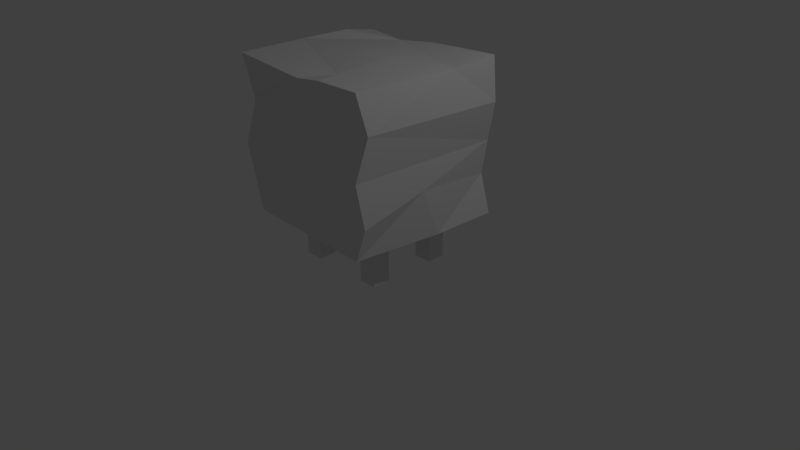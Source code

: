 # Source: shrubbery.blend  (saved by Blender 2.77.0; exported with 4.5.12 LTS)
import bpy
from mathutils import Matrix  # noqa: F401  (used for matrix-valued properties, if any)

bpy.ops.wm.read_factory_settings(use_empty=True)
scene = bpy.context.scene
scene.name = 'Scene'

# ---- collections
col_collection_1 = bpy.data.collections.new('Collection 1'); scene.collection.children.link(col_collection_1)

# ---- materials (node trees are filled in below, after node groups)
mat_material = bpy.data.materials.new('Material')
mat_material.alpha_threshold = 0.0
mat_material.use_transparent_shadow = False
mat_material.preview_render_type = 'CUBE'
mat_material.roughness = 0.5
mat_material.specular_intensity = 0.0
mat_material.line_color = (0.0, 0.0, 0.0, 1.0)

# ---- material node trees

# ---- world
world_world = bpy.data.worlds.new('World'); scene.world = world_world
world_world.color = (0.05088, 0.05088, 0.05088)
world_world.use_sun_shadow = False
world_world.sun_shadow_jitter_overblur = 0.0
world_world.cycles.sampling_method = 'MANUAL'

# ---- cameras
cam_camera = bpy.data.cameras.new('Camera')
cam_camera.clip_end = 100.0
cam_camera.lens = 35.0
cam_camera.sensor_width = 32.0
cam_camera.sensor_height = 18.0
cam_camera.ortho_scale = 7.314
cam_camera.dof.focus_distance = 0.0
cam_camera.dof.aperture_fstop = 128.0

# ---- lights
light_lamp = bpy.data.lights.new('Lamp', 'POINT')
light_lamp.transmission_factor = 0.0
light_lamp.cutoff_distance = 30.0
light_lamp.energy = 100.0
light_lamp.shadow_buffer_clip_start = 1.001
light_lamp.shadow_soft_size = 0.1
light_lamp.shadow_maximum_resolution = 0.006
light_lamp.use_absolute_resolution = True

# ---- meshes
me_cube = bpy.data.meshes.new('Cube')
me_cube.from_pydata([(1.07, 0.9793, 0.626), (0.9388, -1.058, 0.631), (-1.036, -0.9403, 0.5986), (-1.009, 1.046, 0.6048), (1.039, 1.013, 2.615), (0.9336, -0.9945, 2.595), (-1.038, -1.032, 2.643), (-1.047, 0.9512, 2.588), (0.9963, 0.4547, 0.6314), (1.048, 0.04358, 0.6115), (0.9685, -0.3833, 0.5773), (0.4393, 1.006, 0.664), (0.05181, 0.9476, 0.5988), (-0.5215, 1.021, 0.6151), (0.9343, 1.003, 1.06), (0.9479, 1.055, 1.591), (1.077, 1.009, 2.09), (0.4192, -1.02, 0.6645), (-0.01185, -1.054, 0.5874), (-0.4098, -0.9519, 0.6488), (1.05, -1.029, 1.072), (0.9531, -1.085, 1.609), (1.064, -0.9862, 2.106), (-0.9978, -0.4637, 0.6002), (-0.9765, 0.04686, 0.6343), (-0.9673, 0.5355, 0.591), (-0.9745, -0.9725, 1.136), (-1.028, -1.129, 1.596), (-0.9867, -0.9228, 2.193), (-1.038, 1.118, 1.143), (-0.961, 0.9504, 1.634), (-1.004, 1.038, 2.182), (0.974, 0.4735, 2.537), (0.9977, 0.03566, 2.678), (0.9773, -0.4712, 2.585), (0.3991, 1.049, 2.571), (0.009795, 1.06, 2.551), (-0.5009, 0.9267, 2.551), (0.4478, -1.076, 2.609), (0.0219, -0.9515, 2.528), (-0.4491, -1.011, 2.608), (-1.041, -0.4596, 2.619), (-1.097, -0.00121, 2.63), (-0.965, 0.4951, 2.654), (0.5678, 1.023, 2.195), (0.03139, 1.089, 2.177), (-0.514, 0.9998, 2.13), (0.462, 1.057, 1.602), (0.01396, 1.016, 1.596), (-0.4549, 0.9246, 1.621), (0.4312, 1.019, 1.072), (-0.07731, 1.116, 1.084), (-0.5415, 1.068, 1.121), (-1.055, -0.5176, 1.121), (-1.074, 0.1499, 1.176), (-1.018, 0.5664, 1.065), (-1.018, -0.6082, 1.615), (-0.943, -0.1427, 1.656), (-1.007, 0.4445, 1.625), (-1.066, -0.5002, 2.16), (-1.097, 0.001456, 2.155), (-1.065, 0.5167, 2.135), (0.5566, -1.068, 1.077), (0.003938, -0.9788, 1.097), (-0.5161, -0.973, 1.093), (0.4272, -1.049, 1.626), (0.1036, -1.029, 1.862), (-0.4545, -1.063, 1.618), (0.4983, -0.9279, 2.198), (-0.07674, -1.006, 2.174), (-0.5428, -1.044, 2.153), (0.9199, 0.5329, 1.084), (1.016, 0.06027, 1.052), (0.9869, -0.4943, 1.036), (0.9699, 0.4396, 1.598), (0.9697, 0.001457, 1.534), (1.007, -0.4925, 1.615), (1.1, 0.5096, 2.08), (1.069, -0.02068, 2.104), (1.047, -0.6016, 2.058), (0.3945, 0.5047, 2.546), (0.4149, 0.0381, 2.59), (0.4677, -0.5854, 2.636), (0.005314, 0.6263, 2.539), (0.05733, 0.2184, 2.635), (0.08573, -0.5052, 2.488), (-0.4629, 0.4293, 2.567), (-0.5152, 0.02367, 2.608), (-0.458, -0.4881, 2.565), (0.5157, 0.462, 0.589), (0.001872, 0.504, 0.6448), (-0.4701, 0.5257, 0.566), (0.5556, -0.001974, 0.6061), (-0.08686, 0.05155, 0.613), (-0.4396, 0.03305, 0.6398), (0.5558, -0.409, 0.5743), (-0.1195, -0.3914, 0.5888), (-0.5368, -0.4569, 0.5411), (-0.6436, 0.3734, -0.006829), (-0.6436, 0.3734, 0.7188), (-0.6436, 0.6182, -0.006829), (-0.6436, 0.6182, 0.7188), (-0.3989, 0.3734, -0.006829), (-0.3989, 0.3734, 0.7188), (-0.3989, 0.6182, -0.006829), (-0.3989, 0.6182, 0.7188), (0.3862, 0.3734, -0.006829), (0.3862, 0.3734, 0.7188), (0.3862, 0.6182, -0.006829), (0.3862, 0.6182, 0.7188), (0.6309, 0.3734, -0.006829), (0.6309, 0.3734, 0.7188), (0.6309, 0.6182, -0.006829), (0.6309, 0.6182, 0.7188), (-0.6436, -0.5546, -0.006829), (-0.6436, -0.5546, 0.7188), (-0.6436, -0.3099, -0.006829), (-0.6436, -0.3099, 0.7188), (-0.3989, -0.5546, -0.006829), (-0.3989, -0.5546, 0.7188), (-0.3989, -0.3099, -0.006829), (-0.3989, -0.3099, 0.7188), (0.3862, -0.5546, -0.006829), (0.3862, -0.5546, 0.7188), (0.3862, -0.3099, -0.006829), (0.3862, -0.3099, 0.7188), (0.6309, -0.5546, -0.006829), (0.6309, -0.5546, 0.7188), (0.6309, -0.3099, -0.006829), (0.6309, -0.3099, 0.7188)], [], [(97, 19, 2, 23), (88, 41, 6, 40), (79, 34, 5, 22), (70, 40, 6, 28), (61, 43, 7, 31), (52, 13, 3, 29), (37, 46, 31, 7), (46, 49, 30, 31), (49, 52, 29, 30), (4, 16, 44, 35), (35, 44, 45, 36), (36, 45, 46, 37), (16, 15, 47, 44), (44, 47, 48, 45), (45, 48, 49, 46), (15, 14, 50, 47), (47, 50, 51, 48), (48, 51, 52, 49), (14, 0, 11, 50), (50, 11, 12, 51), (51, 12, 13, 52), (25, 55, 29, 3), (55, 58, 30, 29), (58, 61, 31, 30), (2, 26, 53, 23), (23, 53, 54, 24), (24, 54, 55, 25), (26, 27, 56, 53), (53, 56, 57, 54), (54, 57, 58, 55), (27, 28, 59, 56), (56, 59, 60, 57), (57, 60, 61, 58), (28, 6, 41, 59), (59, 41, 42, 60), (60, 42, 43, 61), (19, 64, 26, 2), (64, 67, 27, 26), (67, 70, 28, 27), (1, 20, 62, 17), (17, 62, 63, 18), (18, 63, 64, 19), (20, 21, 65, 62), (62, 65, 66, 63), (63, 66, 67, 64), (21, 22, 68, 65), (65, 68, 69, 66), (66, 69, 70, 67), (22, 5, 38, 68), (68, 38, 39, 69), (69, 39, 40, 70), (10, 73, 20, 1), (73, 76, 21, 20), (76, 79, 22, 21), (0, 14, 71, 8), (8, 71, 72, 9), (9, 72, 73, 10), (14, 15, 74, 71), (71, 74, 75, 72), (72, 75, 76, 73), (15, 16, 77, 74), (74, 77, 78, 75), (75, 78, 79, 76), (16, 4, 32, 77), (77, 32, 33, 78), (78, 33, 34, 79), (34, 82, 38, 5), (82, 85, 39, 38), (85, 88, 40, 39), (4, 35, 80, 32), (32, 80, 81, 33), (33, 81, 82, 34), (35, 36, 83, 80), (80, 83, 84, 81), (81, 84, 85, 82), (36, 37, 86, 83), (83, 86, 87, 84), (84, 87, 88, 85), (37, 7, 43, 86), (86, 43, 42, 87), (87, 42, 41, 88), (13, 91, 25, 3), (91, 94, 24, 25), (94, 97, 23, 24), (0, 8, 89, 11), (11, 89, 90, 12), (12, 90, 91, 13), (8, 9, 92, 89), (89, 92, 93, 90), (90, 93, 94, 91), (9, 10, 95, 92), (92, 95, 96, 93), (93, 96, 97, 94), (10, 1, 17, 95), (95, 17, 18, 96), (96, 18, 19, 97), (99, 101, 100, 98), (101, 105, 104, 100), (105, 103, 102, 104), (103, 99, 98, 102), (98, 100, 104, 102), (103, 105, 101, 99), (107, 109, 108, 106), (109, 113, 112, 108), (113, 111, 110, 112), (111, 107, 106, 110), (106, 108, 112, 110), (111, 113, 109, 107), (115, 117, 116, 114), (117, 121, 120, 116), (121, 119, 118, 120), (119, 115, 114, 118), (114, 116, 120, 118), (119, 121, 117, 115), (123, 125, 124, 122), (125, 129, 128, 124), (129, 127, 126, 128), (127, 123, 122, 126), (122, 124, 128, 126), (127, 129, 125, 123)])
_uv = me_cube.uv_layers.new(name='UVMap')
_uv.uv.foreach_set('vector', [0.7664, 0.4571, 0.6938, 0.4791, 0.6929, 0.3811, 0.7635, 0.385, 0.228, 0.2583, 0.3143, 0.2567, 0.3113, 0.3462, 0.2244, 0.34, 0.571, 0.2711, 0.6485, 0.2485, 0.6521, 0.3303, 0.5795, 0.3311, 0.4229, 0.463, 0.3555, 0.4768, 0.3513, 0.3848, 0.4214, 0.3767, 0.08691, 0.4692, 0.02165, 0.4672, 0.0196, 0.4017, 0.07976, 0.3876, 0.7651, 0.09173, 0.6903, 0.09388, 0.6897, 0.01757, 0.7694, 0.01408, 0.9766, 0.1011, 0.9143, 0.09815, 0.9229, 0.02152, 0.9831, 0.01575, 0.9143, 0.09815, 0.839, 0.1064, 0.8418, 0.02731, 0.9229, 0.02152, 0.839, 0.1064, 0.7651, 0.09173, 0.7694, 0.01408, 0.8418, 0.02731, 0.9831, 0.342, 0.9053, 0.3468, 0.9219, 0.2674, 0.9779, 0.2418, 0.9779, 0.2418, 0.9219, 0.2674, 0.9203, 0.1835, 0.9756, 0.1809, 0.9756, 0.1809, 0.9203, 0.1835, 0.9143, 0.09815, 0.9766, 0.1011, 0.9053, 0.3468, 0.8319, 0.3256, 0.8343, 0.2496, 0.9219, 0.2674, 0.9219, 0.2674, 0.8343, 0.2496, 0.8344, 0.1796, 0.9203, 0.1835, 0.9203, 0.1835, 0.8344, 0.1796, 0.839, 0.1064, 0.9143, 0.09815, 0.8319, 0.3256, 0.7533, 0.3225, 0.7561, 0.2438, 0.8343, 0.2496, 0.8343, 0.2496, 0.7561, 0.2438, 0.7587, 0.1642, 0.8344, 0.1796, 0.8344, 0.1796, 0.7587, 0.1642, 0.7651, 0.09173, 0.839, 0.1064, 0.7533, 0.3225, 0.6889, 0.3429, 0.6957, 0.2442, 0.7561, 0.2438, 0.7561, 0.2438, 0.6957, 0.2442, 0.6868, 0.1836, 0.7587, 0.1642, 0.7587, 0.1642, 0.6868, 0.1836, 0.6903, 0.09388, 0.7651, 0.09173, 0.3155, 0.4647, 0.2453, 0.4604, 0.2332, 0.3743, 0.3129, 0.3849, 0.2453, 0.4604, 0.1626, 0.48, 0.161, 0.4008, 0.2332, 0.3743, 0.1626, 0.48, 0.08691, 0.4692, 0.07976, 0.3876, 0.161, 0.4008, 0.3155, 0.6956, 0.2363, 0.7011, 0.2378, 0.63, 0.315, 0.621, 0.315, 0.621, 0.2378, 0.63, 0.2291, 0.5257, 0.3095, 0.5412, 0.3095, 0.5412, 0.2291, 0.5257, 0.2453, 0.4604, 0.3155, 0.4647, 0.2363, 0.7011, 0.1665, 0.7132, 0.165, 0.6446, 0.2378, 0.63, 0.2378, 0.63, 0.165, 0.6446, 0.1588, 0.5717, 0.2291, 0.5257, 0.2291, 0.5257, 0.1588, 0.5717, 0.1626, 0.48, 0.2453, 0.4604, 0.1665, 0.7132, 0.08305, 0.7021, 0.08417, 0.6283, 0.165, 0.6446, 0.165, 0.6446, 0.08417, 0.6283, 0.08433, 0.5499, 0.1588, 0.5717, 0.1588, 0.5717, 0.08433, 0.5499, 0.08691, 0.4692, 0.1626, 0.48, 0.08305, 0.7021, 0.01331, 0.7118, 0.01635, 0.6223, 0.08417, 0.6283, 0.08417, 0.6283, 0.01635, 0.6223, 0.01405, 0.5507, 0.08433, 0.5499, 0.08433, 0.5499, 0.01405, 0.5507, 0.02165, 0.4672, 0.08691, 0.4692, 0.6453, 0.486, 0.5797, 0.4687, 0.5741, 0.397, 0.6537, 0.3881, 0.5797, 0.4687, 0.5019, 0.4777, 0.5044, 0.3868, 0.5741, 0.397, 0.5019, 0.4777, 0.4229, 0.463, 0.4214, 0.3767, 0.5044, 0.3868, 0.6458, 0.6971, 0.5804, 0.7138, 0.5803, 0.6367, 0.6417, 0.6158, 0.6417, 0.6158, 0.5803, 0.6367, 0.5784, 0.5501, 0.6537, 0.5486, 0.6537, 0.5486, 0.5784, 0.5501, 0.5797, 0.4687, 0.6453, 0.486, 0.5804, 0.7138, 0.5012, 0.6979, 0.4994, 0.6155, 0.5803, 0.6367, 0.5803, 0.6367, 0.4994, 0.6155, 0.4981, 0.55, 0.5784, 0.5501, 0.5784, 0.5501, 0.4981, 0.55, 0.5019, 0.4777, 0.5797, 0.4687, 0.5012, 0.6979, 0.4276, 0.7143, 0.4148, 0.6255, 0.4994, 0.6155, 0.4994, 0.6155, 0.4148, 0.6255, 0.4192, 0.5358, 0.4981, 0.55, 0.4981, 0.55, 0.4192, 0.5358, 0.4229, 0.463, 0.5019, 0.4777, 0.4276, 0.7143, 0.3554, 0.693, 0.354, 0.6172, 0.4148, 0.6255, 0.4148, 0.6255, 0.354, 0.6172, 0.3667, 0.5505, 0.4192, 0.5358, 0.4192, 0.5358, 0.3667, 0.5505, 0.3555, 0.4768, 0.4229, 0.463, 0.3513, 0.2432, 0.4195, 0.2587, 0.4269, 0.3421, 0.3619, 0.3486, 0.4195, 0.2587, 0.5051, 0.2559, 0.5066, 0.3486, 0.4269, 0.3421, 0.5051, 0.2559, 0.571, 0.2711, 0.5795, 0.3311, 0.5066, 0.3486, 0.3529, 0.03, 0.4171, 0.02451, 0.4225, 0.09786, 0.3559, 0.112, 0.3559, 0.112, 0.4225, 0.09786, 0.4196, 0.1719, 0.3545, 0.1764, 0.3545, 0.1764, 0.4196, 0.1719, 0.4195, 0.2587, 0.3513, 0.2432, 0.4171, 0.02451, 0.4955, 0.01408, 0.499, 0.1103, 0.4225, 0.09786, 0.4225, 0.09786, 0.499, 0.1103, 0.4911, 0.1791, 0.4196, 0.1719, 0.4196, 0.1719, 0.4911, 0.1791, 0.5051, 0.2559, 0.4195, 0.2587, 0.4955, 0.01408, 0.5692, 0.0192, 0.5698, 0.09732, 0.499, 0.1103, 0.499, 0.1103, 0.5698, 0.09732, 0.5755, 0.1801, 0.4911, 0.1791, 0.4911, 0.1791, 0.5755, 0.1801, 0.571, 0.2711, 0.5051, 0.2559, 0.5692, 0.0192, 0.6469, 0.01632, 0.6377, 0.101, 0.5698, 0.09732, 0.5698, 0.09732, 0.6377, 0.101, 0.6602, 0.1689, 0.5755, 0.1801, 0.5755, 0.1801, 0.6602, 0.1689, 0.6485, 0.2485, 0.571, 0.2711, 0.01592, 0.2491, 0.09073, 0.2694, 0.09153, 0.3462, 0.02008, 0.3311, 0.09073, 0.2694, 0.1476, 0.2583, 0.1551, 0.3285, 0.09153, 0.3462, 0.1476, 0.2583, 0.228, 0.2583, 0.2244, 0.34, 0.1551, 0.3285, 0.01331, 0.01677, 0.1081, 0.01408, 0.1064, 0.09913, 0.02058, 0.1013, 0.02058, 0.1013, 0.1064, 0.09913, 0.1013, 0.1721, 0.01507, 0.1699, 0.01507, 0.1699, 0.1013, 0.1721, 0.09073, 0.2694, 0.01592, 0.2491, 0.1081, 0.01408, 0.1657, 0.01409, 0.1645, 0.08192, 0.1064, 0.09913, 0.1064, 0.09913, 0.1645, 0.08192, 0.1513, 0.1683, 0.1013, 0.1721, 0.1013, 0.1721, 0.1513, 0.1683, 0.1476, 0.2583, 0.09073, 0.2694, 0.1657, 0.01409, 0.2406, 0.03735, 0.2328, 0.1149, 0.1645, 0.08192, 0.1645, 0.08192, 0.2328, 0.1149, 0.2387, 0.1787, 0.1513, 0.1683, 0.1513, 0.1683, 0.2387, 0.1787, 0.228, 0.2583, 0.1476, 0.2583, 0.2406, 0.03735, 0.3215, 0.03612, 0.3143, 0.1015, 0.2328, 0.1149, 0.2328, 0.1149, 0.3143, 0.1015, 0.3246, 0.1853, 0.2387, 0.1787, 0.2387, 0.1787, 0.3246, 0.1853, 0.3143, 0.2567, 0.228, 0.2583, 0.985, 0.4531, 0.9119, 0.4632, 0.9114, 0.3855, 0.9867, 0.3767, 0.9119, 0.4632, 0.8393, 0.4702, 0.8391, 0.3862, 0.9114, 0.3855, 0.8393, 0.4702, 0.7664, 0.4571, 0.7635, 0.385, 0.8391, 0.3862, 0.9853, 0.7021, 0.9075, 0.6928, 0.9066, 0.6176, 0.9867, 0.6034, 0.9867, 0.6034, 0.9066, 0.6176, 0.9107, 0.5371, 0.9765, 0.543, 0.9765, 0.543, 0.9107, 0.5371, 0.9119, 0.4632, 0.985, 0.4531, 0.9075, 0.6928, 0.8469, 0.7027, 0.8382, 0.6259, 0.9066, 0.6176, 0.9066, 0.6176, 0.8382, 0.6259, 0.8434, 0.5252, 0.9107, 0.5371, 0.9107, 0.5371, 0.8434, 0.5252, 0.8393, 0.4702, 0.9119, 0.4632, 0.8469, 0.7027, 0.7835, 0.6921, 0.778, 0.6277, 0.8382, 0.6259, 0.8382, 0.6259, 0.778, 0.6277, 0.7778, 0.522, 0.8434, 0.5252, 0.8434, 0.5252, 0.7778, 0.522, 0.7664, 0.4571, 0.8393, 0.4702, 0.7835, 0.6921, 0.6835, 0.6904, 0.6872, 0.609, 0.778, 0.6277, 0.778, 0.6277, 0.6872, 0.609, 0.6803, 0.5417, 0.7778, 0.522, 0.7778, 0.522, 0.6803, 0.5417, 0.6938, 0.4791, 0.7664, 0.4571, 0.905, 0.8443, 0.8688, 0.8443, 0.8688, 0.7309, 0.905, 0.7308, 0.07613, 0.7414, 0.1123, 0.7414, 0.1123, 0.8549, 0.07613, 0.8549, 0.3875, 0.8559, 0.3513, 0.8559, 0.3513, 0.7424, 0.3875, 0.7424, 0.6025, 0.7424, 0.6387, 0.7424, 0.6387, 0.8559, 0.6025, 0.8559, 0.2646, 0.883, 0.3008, 0.883, 0.3008, 0.9213, 0.2646, 0.9213, 0.4769, 0.9223, 0.4769, 0.8841, 0.5131, 0.8841, 0.5131, 0.9223, 0.8422, 0.9859, 0.806, 0.9859, 0.806, 0.8725, 0.8422, 0.8725, 0.01331, 0.7414, 0.04951, 0.7414, 0.04951, 0.8549, 0.01331, 0.8549, 0.2646, 0.7414, 0.3008, 0.7414, 0.3008, 0.8549, 0.2646, 0.8549, 0.5131, 0.8559, 0.4769, 0.8559, 0.4769, 0.7424, 0.5131, 0.7424, 0.238, 0.9213, 0.2018, 0.9213, 0.2018, 0.883, 0.238, 0.883, 0.3875, 0.8841, 0.3875, 0.9223, 0.3513, 0.9223, 0.3513, 0.8841, 0.8688, 0.8725, 0.905, 0.8725, 0.905, 0.9859, 0.8688, 0.9859, 0.7793, 0.8443, 0.7431, 0.8443, 0.7431, 0.7308, 0.7793, 0.7308, 0.238, 0.8549, 0.2018, 0.8549, 0.2018, 0.7414, 0.238, 0.7414, 0.4503, 0.8559, 0.4141, 0.8559, 0.4141, 0.7424, 0.4503, 0.7424, 0.1751, 0.9213, 0.139, 0.9213, 0.139, 0.883, 0.1751, 0.883, 0.4503, 0.8841, 0.4503, 0.9223, 0.4141, 0.9223, 0.4141, 0.8841, 0.8422, 0.8443, 0.806, 0.8443, 0.806, 0.7309, 0.8422, 0.7308, 0.7165, 0.8443, 0.6803, 0.8443, 0.6803, 0.7308, 0.7165, 0.7308, 0.1751, 0.8549, 0.139, 0.8549, 0.139, 0.7414, 0.1751, 0.7414, 0.5759, 0.8559, 0.5397, 0.8559, 0.5397, 0.7424, 0.5759, 0.7424, 0.7165, 0.8725, 0.7165, 0.9108, 0.6803, 0.9108, 0.6803, 0.8725, 0.04951, 0.883, 0.04951, 0.9213, 0.01331, 0.9213, 0.01331, 0.883])
me_cube.materials.append(mat_material)
me_cube.use_remesh_preserve_volume = False
me_cube.use_remesh_preserve_attributes = False
me_cube.use_mirror_vertex_groups = False
me_cube.update()

# ---- objects
ob_cube = bpy.data.objects.new('Cube', me_cube)
ob_lamp = bpy.data.objects.new('Lamp', light_lamp)
ob_camera = bpy.data.objects.new('Camera', cam_camera)

# ---- transforms, parenting, visibility, modifiers, constraints
ob_cube.location = (0.0, 0.0, 0.0)
ob_cube.lock_rotations_4d = False
ob_cube.empty_display_type = 'ARROWS'
ob_cube.lineart.crease_threshold = 0.0
_m = ob_cube.modifiers.new('Decimate', 'DECIMATE')
_m.ratio = 0.5446
_m.use_collapse_triangulate = True
ob_lamp.location = (4.076, 1.005, 5.904)
ob_lamp.rotation_euler = (0.6503, 0.05522, 1.866)
ob_lamp.lock_rotations_4d = False
ob_lamp.empty_display_type = 'ARROWS'
ob_lamp.color = (0.0, 0.0, 0.0, 0.0)
ob_lamp.lineart.crease_threshold = 0.0
ob_camera.location = (7.481, -6.508, 5.344)
ob_camera.rotation_euler = (1.109, 0.01082, 0.8149)
ob_camera.lock_rotations_4d = False
ob_camera.empty_display_type = 'ARROWS'
ob_camera.color = (0.0, 0.0, 0.0, 0.0)
ob_camera.display_type = 'WIRE'
ob_camera.lineart.crease_threshold = 0.0

# ---- collection membership
col_collection_1.objects.link(ob_cube)
col_collection_1.objects.link(ob_lamp)
col_collection_1.objects.link(ob_camera)

# ---- scene / render settings (as saved in the file)
scene.camera = ob_camera
scene.frame_start = 1; scene.frame_end = 250; scene.frame_set(1)
scene.render.engine = 'BLENDER_EEVEE_NEXT'
scene.render.resolution_percentage = 50
scene.render.dither_intensity = 0.0
scene.cycles.use_denoising = False
scene.cycles.samples = 128
scene.cycles.sampling_pattern = 'TABULATED_SOBOL'
scene.cycles.light_sampling_threshold = 0.0
scene.cycles.use_adaptive_sampling = False
scene.cycles.use_light_tree = False
scene.cycles.blur_glossy = 0.0
scene.cycles.sample_clamp_indirect = 0.0
scene.view_settings.view_transform = 'Standard'
bpy.context.view_layer.update()
